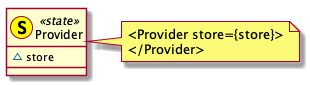

The diagram above was rendered by PlantUML. Its source (embedded in the PNG):
@startuml ../../images/component/state.png
class Provider << (S,yellow) state >> {
  ~store
}
note right
  <Provider store={store}>
  </Provider>
end note
@enduml